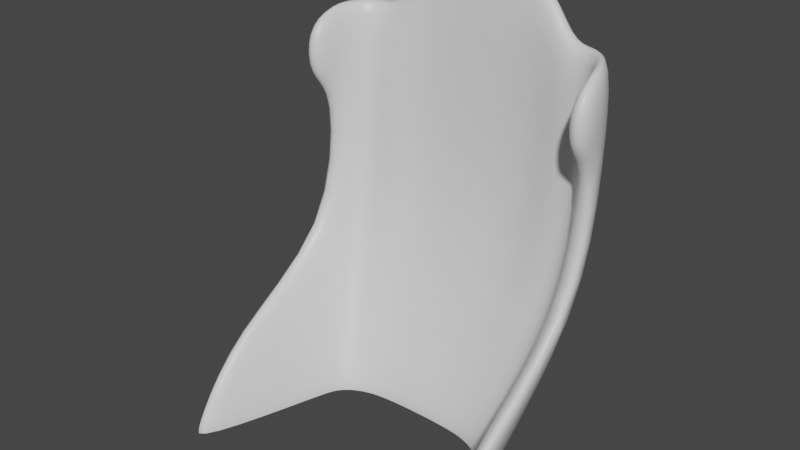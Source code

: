 # Source: Chair.blend  (saved by Blender 2.80.75; exported with 4.5.12 LTS)
import bpy
from mathutils import Matrix  # noqa: F401  (used for matrix-valued properties, if any)

bpy.ops.wm.read_factory_settings(use_empty=True)
scene = bpy.context.scene
scene.name = 'Scene'

# ---- collections
col_collection = bpy.data.collections.new('Collection'); scene.collection.children.link(col_collection)

# ---- materials (node trees are filled in below, after node groups)
mat_material = bpy.data.materials.new('Material')
mat_material.alpha_threshold = 0.0
mat_material.use_transparent_shadow = False
mat_material.line_color = (0.0, 0.0, 0.0, 1.0)

# ---- material node trees
mat_material.use_nodes = True; mat_material.node_tree.nodes.clear()
_N = mat_material.node_tree.nodes; _L = mat_material.node_tree.links
n0 = _N.new('ShaderNodeOutputMaterial'); n0.name = 'Material Output'; n0.location = (300, 300)
n1 = _N.new('ShaderNodeBsdfPrincipled'); n1.name = 'Principled BSDF'; n1.location = (10, 300)
n1.distribution = 'GGX'
n1.subsurface_method = 'BURLEY'
n1.inputs[2].default_value = 0.4
n1.inputs[3].default_value = 1.45
n1.inputs[27].default_value = (0.0, 0.0, 0.0, 1.0)
n1.inputs[28].default_value = 1.0
_L.new(n1.outputs[0], n0.inputs[0])
n0.is_active_output = True

# ---- world
world_world = bpy.data.worlds.new('World'); scene.world = world_world
world_world.use_nodes = True; world_world.node_tree.nodes.clear()
_N = world_world.node_tree.nodes; _L = world_world.node_tree.links
n0 = _N.new('ShaderNodeOutputWorld'); n0.name = 'World Output'; n0.location = (300, 300)
n1 = _N.new('ShaderNodeBackground'); n1.name = 'Background'; n1.location = (10, 300)
n1.inputs[0].default_value = (0.05088, 0.05088, 0.05088, 1.0)
_L.new(n1.outputs[0], n0.inputs[0])
n0.is_active_output = True
world_world.color = (0.05088, 0.05088, 0.05088)
world_world.use_sun_shadow = False
world_world.sun_shadow_jitter_overblur = 0.0

# ---- meshes
me_cube = bpy.data.meshes.new('Cube')
me_cube.from_pydata([(0.0, 0.7166, 0.6921), (0.0, 0.3973, 0.04887), (0.0, 0.6007, 0.6921), (0.0, 0.2814, 0.04887), (-0.2619, 0.7166, 0.6921), (-0.09111, 0.3973, 0.04887), (-0.2619, 0.6007, 0.6921), (-0.09111, 0.2814, 0.04887), (0.0, 0.6626, 1.288), (-0.2619, 0.6626, 1.288), (0.0, 0.7786, 1.288), (-0.2619, 0.7786, 1.288), (0.0, 0.6626, 1.965), (-0.2619, 0.6626, 1.965), (0.0, 0.7786, 1.965), (-0.2619, 0.7786, 1.965), (-0.2341, 0.353, 0.04887), (-0.2519, 0.2724, 0.04887), (-0.4049, 0.5466, 0.6921), (-0.4049, 0.6723, 0.6921), (-0.4049, 0.6086, 1.288), (-0.4049, 0.7343, 1.288), (-0.4049, 0.6086, 1.707), (-0.4049, 0.7343, 1.707), (-0.3476, 0.353, 0.04887), (-0.3476, 0.2273, 0.04887), (-0.5184, 0.5466, 0.6921), (-0.5184, 0.6723, 0.6921), (-0.5184, 0.6086, 1.288), (-0.5184, 0.7343, 1.288), (-0.5184, 0.6086, 1.707), (-0.5184, 0.7343, 1.707), (-0.4455, 0.2644, 0.04887), (-0.3948, 0.1803, 0.04887), (-0.5656, 0.4996, 0.6921), (-0.6162, 0.5837, 0.6921), (-0.5656, 0.5615, 1.288), (-0.6162, 0.6457, 1.288), (-0.5656, 0.5615, 1.707), (-0.6162, 0.6457, 1.707), (-0.5188, 0.1084, 0.04887), (-0.4225, 0.1095, 0.04887), (-0.5933, 0.4287, 0.6921), (-0.6896, 0.4277, 0.6921), (-0.5933, 0.4907, 1.288), (-0.6896, 0.4897, 1.288), (-0.5933, 0.4907, 1.707), (-0.6896, 0.4897, 1.707), (-0.688, -0.456, 0.04887), (-0.5917, -0.455, 0.04887), (-0.5917, -0.2045, 0.3657), (-0.688, -0.2055, 0.3657), (-0.5917, 0.3364, 1.38), (-0.688, 0.3354, 1.38), (-0.5917, 0.3364, 1.614), (-0.688, 0.3354, 1.614), (-0.09111, 0.3973, -1.863e-09), (-0.09111, 0.2814, -1.863e-09), (0.0, 0.3973, -1.863e-09), (0.0, 0.2814, -1.863e-09), (-0.2341, 0.353, -1.863e-09), (-0.2519, 0.2724, -1.863e-09), (-0.3476, 0.353, -1.863e-09), (-0.3476, 0.2273, -1.863e-09), (-0.3948, 0.1803, -1.863e-09), (-0.4455, 0.2644, -1.863e-09), (-0.5188, 0.1084, -1.863e-09), (-0.4225, 0.1095, -1.863e-09), (-0.688, -0.456, -1.863e-09), (-0.5917, -0.455, -1.863e-09)], [], [(0, 4, 11, 10), (3, 2, 6, 7), (6, 9, 20, 18), (5, 1, 58, 56), (7, 6, 18, 17), (5, 4, 0, 1), (6, 2, 8, 9), (15, 11, 21, 23), (14, 15, 13, 12), (9, 8, 12, 13), (10, 11, 15, 14), (19, 16, 24, 27), (18, 20, 28, 26), (20, 22, 30, 28), (9, 13, 22, 20), (13, 15, 23, 22), (3, 7, 57, 59), (4, 5, 16, 19), (11, 4, 19, 21), (26, 28, 36, 34), (28, 30, 38, 36), (25, 26, 34, 33), (41, 49, 69, 67), (23, 21, 29, 31), (22, 23, 31, 30), (21, 19, 27, 29), (17, 18, 26, 25), (37, 35, 43, 45), (38, 39, 47, 46), (39, 37, 45, 47), (27, 24, 32, 35), (33, 41, 67, 64), (31, 29, 37, 39), (30, 31, 39, 38), (29, 27, 35, 37), (43, 40, 48, 51), (45, 44, 52, 53), (43, 42, 44, 45), (33, 34, 42, 41), (36, 38, 46, 44), (34, 36, 44, 42), (35, 32, 40, 43), (48, 40, 66, 68), (49, 50, 51, 48), (53, 52, 54, 55), (32, 24, 62, 65), (47, 45, 53, 55), (46, 47, 55, 54), (42, 43, 51, 50), (41, 42, 50, 49), (44, 46, 54, 52), (7, 17, 61, 57), (40, 32, 65, 66), (25, 33, 64, 63), (24, 16, 60, 62), (49, 48, 68, 69), (16, 5, 56, 60), (17, 25, 63, 61)])
me_cube.polygons.foreach_set('use_smooth', [True] * 58)
_uv = me_cube.uv_layers.new(name='UVMap')
_uv.uv.foreach_set('vector', [0.625, 0.5, 0.625, 0.25, 0.625, 0.25, 0.625, 0.5, 0.375, 0.75, 0.625, 0.75, 0.625, 1.0, 0.375, 1.0, 0.625, 1.0, 0.625, 1.0, 0.625, 1.0, 0.625, 1.0, 0.375, 0.25, 0.375, 0.5, 0.375, 0.5, 0.375, 0.25, 0.375, 1.0, 0.625, 1.0, 0.625, 1.0, 0.375, 1.0, 0.375, 0.25, 0.625, 0.25, 0.625, 0.5, 0.375, 0.5, 0.625, 1.0, 0.625, 0.75, 0.625, 0.75, 0.625, 1.0, 0.625, 0.25, 0.625, 0.25, 0.625, 0.25, 0.625, 0.25, 0.625, 0.5, 0.875, 0.5, 0.875, 0.75, 0.625, 0.75, 0.625, 1.0, 0.625, 0.75, 0.625, 0.75, 0.625, 1.0, 0.625, 0.5, 0.625, 0.25, 0.625, 0.25, 0.625, 0.5, 0.625, 0.25, 0.375, 0.25, 0.375, 0.25, 0.625, 0.25, 0.625, 1.0, 0.625, 1.0, 0.625, 1.0, 0.625, 1.0, 0.625, 1.0, 0.625, 1.0, 0.625, 1.0, 0.625, 1.0, 0.625, 1.0, 0.625, 1.0, 0.625, 1.0, 0.625, 1.0, 0.875, 0.75, 0.875, 0.5, 0.875, 0.5, 0.875, 0.75, 0.375, 0.75, 0.375, 1.0, 0.375, 1.0, 0.375, 0.75, 0.625, 0.25, 0.375, 0.25, 0.375, 0.25, 0.625, 0.25, 0.625, 0.25, 0.625, 0.25, 0.625, 0.25, 0.625, 0.25, 0.625, 1.0, 0.625, 1.0, 0.625, 1.0, 0.625, 1.0, 0.625, 1.0, 0.625, 1.0, 0.625, 1.0, 0.625, 1.0, 0.375, 1.0, 0.625, 1.0, 0.625, 1.0, 0.375, 1.0, 0.375, 1.0, 0.375, 1.0, 0.375, 1.0, 0.375, 1.0, 0.625, 0.25, 0.625, 0.25, 0.625, 0.25, 0.625, 0.25, 0.875, 0.75, 0.875, 0.5, 0.875, 0.5, 0.875, 0.75, 0.625, 0.25, 0.625, 0.25, 0.625, 0.25, 0.625, 0.25, 0.375, 1.0, 0.625, 1.0, 0.625, 1.0, 0.375, 1.0, 0.625, 0.25, 0.625, 0.25, 0.625, 0.25, 0.625, 0.25, 0.875, 0.75, 0.875, 0.5, 0.875, 0.5, 0.875, 0.75, 0.625, 0.25, 0.625, 0.25, 0.625, 0.25, 0.625, 0.25, 0.625, 0.25, 0.375, 0.25, 0.375, 0.25, 0.625, 0.25, 0.375, 1.0, 0.375, 1.0, 0.375, 1.0, 0.375, 1.0, 0.625, 0.25, 0.625, 0.25, 0.625, 0.25, 0.625, 0.25, 0.875, 0.75, 0.875, 0.5, 0.875, 0.5, 0.875, 0.75, 0.625, 0.25, 0.625, 0.25, 0.625, 0.25, 0.625, 0.25, 0.625, 0.25, 0.375, 0.25, 0.375, 0.25, 0.625, 0.25, 0.625, 0.25, 0.625, 0.0, 0.625, 0.0, 0.625, 0.25, 0.625, 0.25, 0.625, 0.0, 0.625, 0.0, 0.625, 0.25, 0.375, 1.0, 0.625, 1.0, 0.625, 1.0, 0.375, 1.0, 0.625, 1.0, 0.625, 1.0, 0.625, 1.0, 0.625, 1.0, 0.625, 1.0, 0.625, 1.0, 0.625, 1.0, 0.625, 1.0, 0.625, 0.25, 0.375, 0.25, 0.375, 0.25, 0.625, 0.25, 0.375, 0.25, 0.375, 0.25, 0.375, 0.25, 0.375, 0.25, 0.375, 0.0, 0.625, 0.0, 0.625, 0.25, 0.375, 0.25, 0.625, 0.25, 0.625, 0.0, 0.625, 0.0, 0.625, 0.25, 0.375, 0.25, 0.375, 0.25, 0.375, 0.25, 0.375, 0.25, 0.625, 0.25, 0.625, 0.25, 0.625, 0.25, 0.625, 0.25, 0.875, 0.75, 0.875, 0.5, 0.875, 0.5, 0.875, 0.75, 0.625, 0.0, 0.625, 0.25, 0.625, 0.25, 0.625, 0.0, 0.375, 1.0, 0.625, 1.0, 0.625, 1.0, 0.375, 1.0, 0.625, 1.0, 0.625, 1.0, 0.625, 1.0, 0.625, 1.0, 0.375, 1.0, 0.375, 1.0, 0.375, 1.0, 0.375, 1.0, 0.375, 0.25, 0.375, 0.25, 0.375, 0.25, 0.375, 0.25, 0.375, 1.0, 0.375, 1.0, 0.375, 1.0, 0.375, 1.0, 0.375, 0.25, 0.375, 0.25, 0.375, 0.25, 0.375, 0.25, 0.375, 0.0, 0.375, 0.25, 0.375, 0.25, 0.375, 0.0, 0.375, 0.25, 0.375, 0.25, 0.375, 0.25, 0.375, 0.25, 0.375, 1.0, 0.375, 1.0, 0.375, 1.0, 0.375, 1.0])
me_cube.materials.append(mat_material)
me_cube.use_remesh_preserve_volume = False
me_cube.use_remesh_preserve_attributes = False
me_cube.use_mirror_vertex_groups = False
me_cube.update()

# ---- objects
ob_cube = bpy.data.objects.new('Cube', me_cube)
ob_empty = bpy.data.objects.new('Empty', None)

# ---- transforms, parenting, visibility, modifiers, constraints
ob_cube.location = (0.0, 0.0, 0.0)
ob_cube.lock_rotations_4d = False
ob_cube.empty_display_type = 'ARROWS'
ob_cube.lineart.crease_threshold = 0.0
_m = ob_cube.modifiers.new('Mirror', 'MIRROR')
_m = ob_cube.modifiers.new('Subdivision', 'SUBSURF')
_m.uv_smooth = 'PRESERVE_CORNERS'
_m.levels = 2
ob_empty.location = (-5.96e-08, 0.3489, 1.555)
ob_empty.rotation_euler = (0.0, 0.0, 3.142)
ob_empty.lineart.crease_threshold = 0.0

# ---- collection membership
col_collection.objects.link(ob_cube)
col_collection.objects.link(ob_empty)

# ---- scene / render settings (as saved in the file)
scene.frame_start = 1; scene.frame_end = 250; scene.frame_set(1)
scene.render.engine = 'BLENDER_EEVEE_NEXT'
scene.cycles.use_denoising = False
scene.cycles.samples = 128
scene.cycles.sampling_pattern = 'TABULATED_SOBOL'
scene.cycles.use_adaptive_sampling = False
scene.cycles.use_light_tree = False
scene.view_settings.view_transform = 'Filmic'
bpy.context.view_layer.update()

# ---- added for rendering (the .blend has no active camera and no usable light): camera, sun
cam_auto = bpy.data.cameras.new('AutoCamera')
cam_auto.lens = 50.0
cam_auto.sensor_width = 36.0
cam_auto.clip_end = 1000.0
ob_auto_camera = bpy.data.objects.new('AutoCamera', cam_auto)
scene.collection.objects.link(ob_auto_camera)
ob_auto_camera.location = (2.49764, -2.83589, 2.9806)
ob_auto_camera.rotation_euler = (1.09748, -7.21219e-08, 0.694738)
scene.camera = ob_auto_camera
light_auto_sun = bpy.data.lights.new('AutoSun', 'SUN')
light_auto_sun.energy = 3.0
light_auto_sun.angle = 0.0523599
ob_auto_sun = bpy.data.objects.new('AutoSun', light_auto_sun)
scene.collection.objects.link(ob_auto_sun)
ob_auto_sun.rotation_euler = (0.872665, 0.174533, 0.523599)
bpy.context.view_layer.update()
